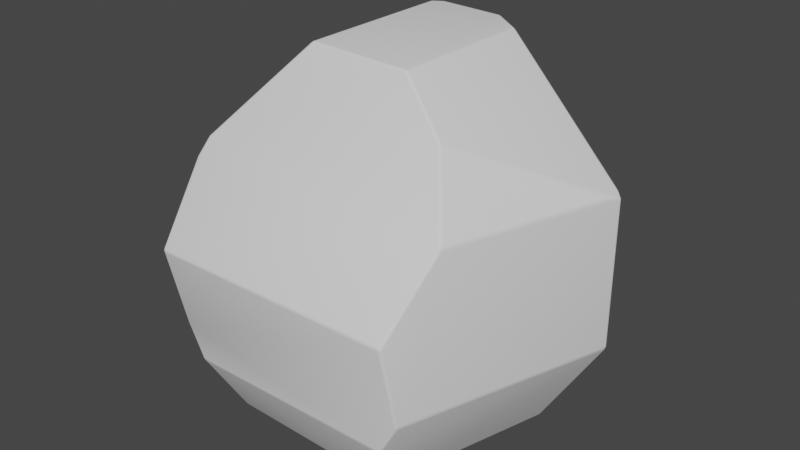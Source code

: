 # Source: Rock.blend  (saved by Blender 3.0.42; exported with 4.5.12 LTS)
import bpy
from mathutils import Matrix  # noqa: F401  (used for matrix-valued properties, if any)

bpy.ops.wm.read_factory_settings(use_empty=True)
scene = bpy.context.scene
scene.name = 'Scene'

# ---- collections
col_collection = bpy.data.collections.new('Collection'); scene.collection.children.link(col_collection)

# ---- world
world_world = bpy.data.worlds.new('World'); scene.world = world_world
world_world.use_nodes = True; world_world.node_tree.nodes.clear()
_N = world_world.node_tree.nodes; _L = world_world.node_tree.links
n0 = _N.new('ShaderNodeOutputWorld'); n0.name = 'World Output'; n0.location = (300, 300)
n1 = _N.new('ShaderNodeBackground'); n1.name = 'Background'; n1.location = (10, 300)
n1.inputs[0].default_value = (0.05088, 0.05088, 0.05088, 1.0)
_L.new(n1.outputs[0], n0.inputs[0])
n0.is_active_output = True
world_world.color = (0.05088, 0.05088, 0.05088)
world_world.use_sun_shadow = False
world_world.sun_shadow_jitter_overblur = 0.0

# ---- meshes
me_sphere = bpy.data.meshes.new('Sphere')
me_sphere.from_pydata([(0.9045, 0.2939, -0.309), (-0.9045, 0.2939, -0.309), (0.9045, 0.2939, 0.2939), (0.8846, 0.3084, 0.309), (0.8846, 0.2325, 0.309), (-0.9045, 0.2939, 0.1135), (-0.6927, -0.358, 0.309), (-0.6927, 0.4478, 0.309), (0.2875, 0.4131, 0.7619), (-0.1898, 0.4759, 0.7732), (0.655, 0.2128, -0.6701), (-0.402, -0.5532, -0.6768), (-0.6615, 0.215, -0.6606), (0.0, 0.6656, -0.7019), (0.3811, -0.5246, -0.7256), (0.3855, -0.5105, -0.7259), (0.3855, 0.3681, -0.7259), (0.5856, -0.6875, -0.309), (-0.5856, -0.6875, -0.309), (-0.5044, -0.6942, -0.4369), (0.5044, -0.6942, -0.4369), (0.1786, 0.8213, -0.309), (-0.1786, 0.8213, -0.309), (0.0, 0.8273, -0.4794), (0.5181, -0.3667, 0.587), (-0.6424, -0.5129, 0.309), (-0.607, -0.4713, 0.3881), (-0.1898, -0.2687, 0.7732), (0.2875, -0.2746, 0.7619), (0.6424, -0.5129, 0.309), (-0.6166, -0.7601, 0.02042), (0.5656, -0.7601, 0.02042), (0.2955, 0.7363, 0.309), (-0.1449, 0.5093, 0.7722), (0.1471, 0.5127, 0.7653), (-0.2955, 0.7363, 0.309), (-0.2017, 0.8045, 0.1699), (0.2017, 0.8045, 0.1699)], [], [(16, 15, 14, 11, 12, 13), (15, 16, 10), (34, 32, 37, 36, 35, 33), (25, 26, 6), (36, 37, 21, 23, 22), (32, 34, 8, 3), (14, 20, 19, 11), (11, 19, 18, 1, 12), (30, 18, 19, 20, 17, 31), (10, 0, 17, 20, 14, 15), (25, 30, 31, 29, 24, 28, 27, 26), (12, 1, 22, 23, 13), (13, 23, 21, 0, 10, 16), (0, 2, 4, 29, 31, 17), (33, 9, 27, 28, 8, 34), (9, 7, 5, 6, 26, 27), (18, 30, 25, 6, 5, 1), (3, 8, 28, 24, 4, 2), (4, 24, 29), (1, 5, 7, 35, 36, 22), (7, 9, 33, 35), (21, 37, 32, 3, 2, 0)])
me_sphere.polygons.foreach_set('use_smooth', [True] * 22)
_uv = me_sphere.uv_layers.new(name='UVMap')
_uv.uv.foreach_set('vector', [0.7131, 0.6859, 0.7131, 0.09985, 0.7107, 0.09049, 0.2778, 0.07135, 0.1343, 0.5838, 0.5, 0.8844, 0.7131, 0.09985, 0.7131, 0.6859, 0.8621, 0.5824, 0.5813, 0.9947, 0.6634, 0.6903, 0.6115, 0.5976, 0.3885, 0.5976, 0.3366, 0.6903, 0.4199, 0.9993, 0.1954, 0.6903, 0.2185, 0.7431, 0.2811, 0.6903, 0.3885, 0.5976, 0.6115, 0.5976, 0.5987, 0.2781, 0.5, 0.1644, 0.4013, 0.2781, 0.6634, 0.6903, 0.5813, 0.9947, 0.6589, 0.9925, 0.989, 0.6903, 0.7107, 0.0001825, 0.7788, 0.1928, 0.2212, 0.1928, 0.2778, 0.03274, 0.1732, 0.03274, 0.09522, 0.1928, 0.09896, 0.2781, 0.6414, 0.2781, 0.5978, 0.04353, 0.1732, 0.4904, 0.1763, 0.2781, 0.2212, 0.1928, 0.7788, 0.1928, 0.8237, 0.2781, 0.8268, 0.4904, 0.5966, 0.03719, 0.6414, 0.2781, 0.09896, 0.2781, 0.09522, 0.1928, 0.189, 0.0001825, 0.1968, 0.0, 0.1449, 0.6903, 0.1732, 0.4904, 0.8268, 0.4904, 0.8551, 0.6903, 0.7864, 0.8758, 0.6589, 0.9925, 0.3951, 1.0, 0.1645, 0.7431, 0.1343, 0.04353, 0.0, 0.2781, 0.4013, 0.2781, 0.5, 0.1644, 0.5, 0.01603, 0.5, 0.01603, 0.5, 0.1644, 0.5987, 0.2781, 1.0, 0.2781, 0.8621, 0.03719, 0.7131, 3.596e-08, 0.6414, 0.2781, 0.6414, 0.6803, 0.6075, 0.6903, 0.1954, 0.6903, 0.1083, 0.4904, 0.09896, 0.2781, 0.4199, 0.7801, 0.3951, 0.7579, 0.3951, 0.2612, 0.6589, 0.2572, 0.6589, 0.716, 0.5813, 0.7824, 0.3951, 0.7579, 0.1171, 0.7391, 0.0, 0.6364, 0.1171, 0.2016, 0.1645, 0.126, 0.3951, 0.2612, 0.09896, 0.2781, 0.1083, 0.4904, 0.1954, 0.6903, 0.2811, 0.6903, 0.6414, 0.5599, 0.6414, 0.2781, 0.989, 0.6461, 0.6589, 0.716, 0.6589, 0.2572, 0.7864, 0.1958, 0.989, 0.5955, 1.0, 0.6364, 0.6075, 0.6903, 0.2763, 0.8758, 0.1954, 0.6903, 0.0, 0.2781, 0.0, 0.5599, 0.1171, 0.6903, 0.3366, 0.6903, 0.3885, 0.5976, 0.4013, 0.2781, 0.1171, 0.6903, 0.3951, 1.0, 0.4199, 0.9993, 0.3366, 0.6903, 0.5987, 0.2781, 0.6115, 0.5976, 0.6634, 0.6903, 0.989, 0.6903, 1.0, 0.6803, 1.0, 0.2781])
me_sphere.use_remesh_fix_poles = True
me_sphere.use_remesh_preserve_attributes = False
me_sphere.update()

# ---- objects
ob_sphere = bpy.data.objects.new('Sphere', me_sphere)

# ---- transforms, parenting, visibility, modifiers, constraints
ob_sphere.location = (0.0, 0.0, 0.0)
ob_sphere.scale = (1.0, 1.0, 1.146)
_m = ob_sphere.modifiers.new('Bevel', 'BEVEL')
_m.width = 0.01
_m.width_pct = 0.01
_m.segments = 4
_m.angle_limit = 0.01745

# ---- collection membership
col_collection.objects.link(ob_sphere)

# ---- scene / render settings (as saved in the file)
scene.frame_start = 1; scene.frame_end = 250; scene.frame_set(1)
scene.render.engine = 'BLENDER_EEVEE_NEXT'
scene.cycles.sampling_pattern = 'TABULATED_SOBOL'
scene.cycles.use_light_tree = False
scene.view_settings.view_transform = 'Filmic'
bpy.context.view_layer.update()

# ---- added for rendering (the .blend has no active camera and no usable light): camera, sun
cam_auto = bpy.data.cameras.new('AutoCamera')
cam_auto.lens = 50.0
cam_auto.sensor_width = 36.0
cam_auto.clip_end = 1000.0
ob_auto_camera = bpy.data.objects.new('AutoCamera', cam_auto)
scene.collection.objects.link(ob_auto_camera)
ob_auto_camera.location = (2.73149, -3.2435, 2.21249)
ob_auto_camera.rotation_euler = (1.09748, -7.21219e-08, 0.694738)
scene.camera = ob_auto_camera
light_auto_sun = bpy.data.lights.new('AutoSun', 'SUN')
light_auto_sun.energy = 3.0
light_auto_sun.angle = 0.0523599
ob_auto_sun = bpy.data.objects.new('AutoSun', light_auto_sun)
scene.collection.objects.link(ob_auto_sun)
ob_auto_sun.rotation_euler = (0.872665, 0.174533, 0.523599)
bpy.context.view_layer.update()
